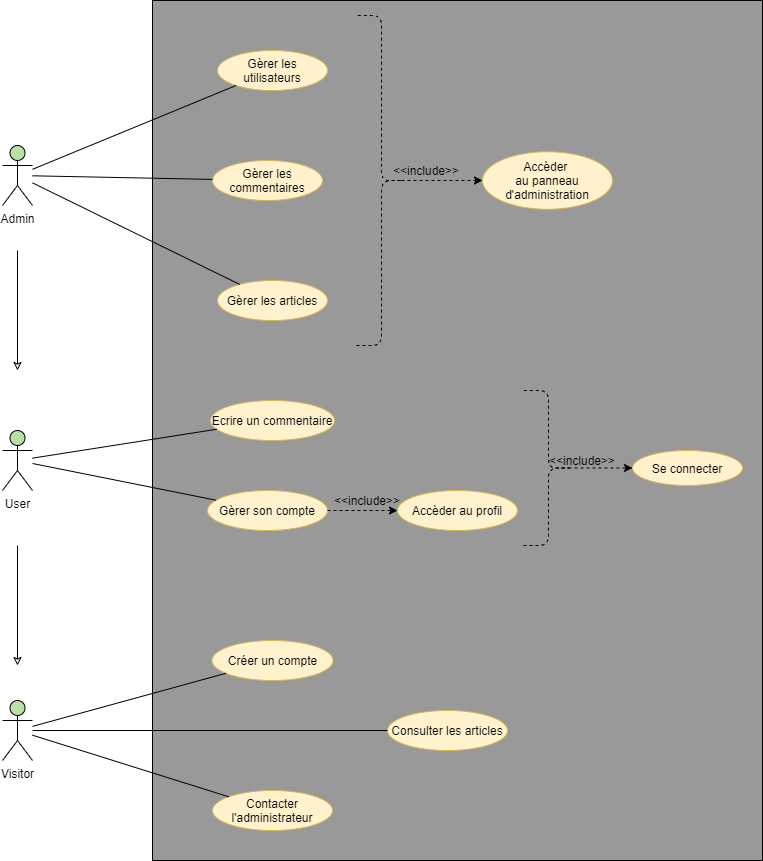

The diagram above was exported from draw.io. Its source (the exported page's mxGraphModel, read from the mxfile embedded in the PNG):
<mxGraphModel dx="1086" dy="806" grid="1" gridSize="10" guides="1" tooltips="1" connect="1" arrows="1" fold="1" page="1" pageScale="1" pageWidth="827" pageHeight="1169" math="0" shadow="0">
  <root>
    <mxCell id="0" />
    <mxCell id="1" parent="0" />
    <mxCell id="SnurV5FOQA9wHaOo7EKo-1" value="" style="rounded=0;whiteSpace=wrap;html=1;fillColor=#999999;" parent="1" vertex="1">
      <mxGeometry x="210" y="40" width="610" height="860" as="geometry" />
    </mxCell>
    <mxCell id="SnurV5FOQA9wHaOo7EKo-3" value="Gèrer les articles" style="ellipse;whiteSpace=wrap;html=1;fillColor=#fff2cc;strokeColor=#d6b656;" parent="1" vertex="1">
      <mxGeometry x="275" y="320" width="110" height="40" as="geometry" />
    </mxCell>
    <mxCell id="SnurV5FOQA9wHaOo7EKo-8" value="" style="endArrow=none;html=1;" parent="1" source="jI44pFs70pPbTSOZPMde-3" target="SnurV5FOQA9wHaOo7EKo-3" edge="1">
      <mxGeometry width="50" height="50" relative="1" as="geometry">
        <mxPoint x="90" y="180" as="sourcePoint" />
        <mxPoint x="160" y="150" as="targetPoint" />
      </mxGeometry>
    </mxCell>
    <mxCell id="jI44pFs70pPbTSOZPMde-3" value="Admin" style="shape=umlActor;verticalLabelPosition=bottom;labelBackgroundColor=#ffffff;verticalAlign=top;html=1;outlineConnect=0;fillColor=#B9E0A5;" parent="1" vertex="1">
      <mxGeometry x="60" y="185" width="30" height="60" as="geometry" />
    </mxCell>
    <mxCell id="Sl9vRcVVT6XS8tVJoFEk-1" value="User" style="shape=umlActor;verticalLabelPosition=bottom;labelBackgroundColor=#ffffff;verticalAlign=top;html=1;outlineConnect=0;fillColor=#B9E0A5;" parent="1" vertex="1">
      <mxGeometry x="60" y="470" width="30" height="60" as="geometry" />
    </mxCell>
    <mxCell id="Sl9vRcVVT6XS8tVJoFEk-2" value="Visitor" style="shape=umlActor;verticalLabelPosition=bottom;labelBackgroundColor=#ffffff;verticalAlign=top;html=1;outlineConnect=0;fillColor=#B9E0A5;" parent="1" vertex="1">
      <mxGeometry x="60" y="740" width="30" height="60" as="geometry" />
    </mxCell>
    <mxCell id="Sl9vRcVVT6XS8tVJoFEk-3" value="Consulter les articles" style="ellipse;whiteSpace=wrap;html=1;fillColor=#fff2cc;strokeColor=#d6b656;" parent="1" vertex="1">
      <mxGeometry x="445" y="750" width="120" height="40" as="geometry" />
    </mxCell>
    <mxCell id="Sl9vRcVVT6XS8tVJoFEk-4" value="Contacter l'administrateur" style="ellipse;whiteSpace=wrap;html=1;fillColor=#fff2cc;strokeColor=#d6b656;" parent="1" vertex="1">
      <mxGeometry x="270" y="830" width="120" height="40" as="geometry" />
    </mxCell>
    <mxCell id="Sl9vRcVVT6XS8tVJoFEk-5" value="Créer un compte" style="ellipse;whiteSpace=wrap;html=1;fillColor=#fff2cc;strokeColor=#d6b656;" parent="1" vertex="1">
      <mxGeometry x="269.5" y="680" width="121" height="40" as="geometry" />
    </mxCell>
    <mxCell id="Sl9vRcVVT6XS8tVJoFEk-6" value="" style="endArrow=none;html=1;" parent="1" source="Sl9vRcVVT6XS8tVJoFEk-2" target="Sl9vRcVVT6XS8tVJoFEk-3" edge="1">
      <mxGeometry width="50" height="50" relative="1" as="geometry">
        <mxPoint x="150" y="1000" as="sourcePoint" />
        <mxPoint x="200" y="950" as="targetPoint" />
      </mxGeometry>
    </mxCell>
    <mxCell id="Sl9vRcVVT6XS8tVJoFEk-7" value="" style="endArrow=none;html=1;" parent="1" source="Sl9vRcVVT6XS8tVJoFEk-2" target="Sl9vRcVVT6XS8tVJoFEk-4" edge="1">
      <mxGeometry width="50" height="50" relative="1" as="geometry">
        <mxPoint x="110" y="1041.3978494623657" as="sourcePoint" />
        <mxPoint x="343.8484077632795" y="907.2912356913093" as="targetPoint" />
      </mxGeometry>
    </mxCell>
    <mxCell id="Sl9vRcVVT6XS8tVJoFEk-8" value="" style="endArrow=none;html=1;" parent="1" source="Sl9vRcVVT6XS8tVJoFEk-2" target="Sl9vRcVVT6XS8tVJoFEk-5" edge="1">
      <mxGeometry width="50" height="50" relative="1" as="geometry">
        <mxPoint x="120" y="1051.3978494623657" as="sourcePoint" />
        <mxPoint x="353.8484077632795" y="917.2912356913093" as="targetPoint" />
      </mxGeometry>
    </mxCell>
    <mxCell id="Sl9vRcVVT6XS8tVJoFEk-11" value="Ecrire un commentaire" style="ellipse;whiteSpace=wrap;html=1;fillColor=#fff2cc;strokeColor=#d6b656;" parent="1" vertex="1">
      <mxGeometry x="268" y="440" width="124" height="40" as="geometry" />
    </mxCell>
    <mxCell id="Sl9vRcVVT6XS8tVJoFEk-12" value="Gèrer son compte" style="ellipse;whiteSpace=wrap;html=1;fillColor=#fff2cc;strokeColor=#d6b656;" parent="1" vertex="1">
      <mxGeometry x="265" y="530" width="120" height="40" as="geometry" />
    </mxCell>
    <mxCell id="Sl9vRcVVT6XS8tVJoFEk-13" value="" style="endArrow=none;html=1;" parent="1" source="Sl9vRcVVT6XS8tVJoFEk-1" target="Sl9vRcVVT6XS8tVJoFEk-12" edge="1">
      <mxGeometry width="50" height="50" relative="1" as="geometry">
        <mxPoint x="100" y="691.1504424778761" as="sourcePoint" />
        <mxPoint x="394.48517165247677" y="517.4128780811347" as="targetPoint" />
      </mxGeometry>
    </mxCell>
    <mxCell id="Sl9vRcVVT6XS8tVJoFEk-14" value="" style="endArrow=none;html=1;" parent="1" source="Sl9vRcVVT6XS8tVJoFEk-1" target="Sl9vRcVVT6XS8tVJoFEk-11" edge="1">
      <mxGeometry width="50" height="50" relative="1" as="geometry">
        <mxPoint x="110" y="701.1504424778761" as="sourcePoint" />
        <mxPoint x="404.48517165247677" y="527.4128780811347" as="targetPoint" />
      </mxGeometry>
    </mxCell>
    <mxCell id="Sl9vRcVVT6XS8tVJoFEk-15" value="Gèrer les commentaires" style="ellipse;whiteSpace=wrap;html=1;fillColor=#fff2cc;strokeColor=#d6b656;" parent="1" vertex="1">
      <mxGeometry x="270" y="200" width="110" height="40" as="geometry" />
    </mxCell>
    <mxCell id="Sl9vRcVVT6XS8tVJoFEk-16" value="Gèrer les utilisateurs" style="ellipse;whiteSpace=wrap;html=1;fillColor=#fff2cc;strokeColor=#d6b656;" parent="1" vertex="1">
      <mxGeometry x="275" y="90" width="110" height="40" as="geometry" />
    </mxCell>
    <mxCell id="Sl9vRcVVT6XS8tVJoFEk-17" value="" style="endArrow=none;html=1;" parent="1" source="jI44pFs70pPbTSOZPMde-3" target="Sl9vRcVVT6XS8tVJoFEk-16" edge="1">
      <mxGeometry width="50" height="50" relative="1" as="geometry">
        <mxPoint x="100" y="229.30485180574897" as="sourcePoint" />
        <mxPoint x="477.3473231324724" y="337.599805497837" as="targetPoint" />
      </mxGeometry>
    </mxCell>
    <mxCell id="Sl9vRcVVT6XS8tVJoFEk-18" value="" style="endArrow=none;html=1;" parent="1" source="jI44pFs70pPbTSOZPMde-3" target="Sl9vRcVVT6XS8tVJoFEk-15" edge="1">
      <mxGeometry width="50" height="50" relative="1" as="geometry">
        <mxPoint x="110" y="239.30485180574897" as="sourcePoint" />
        <mxPoint x="487.3473231324724" y="347.599805497837" as="targetPoint" />
      </mxGeometry>
    </mxCell>
    <mxCell id="Sl9vRcVVT6XS8tVJoFEk-22" value="" style="endArrow=classic;html=1;endFill=0;" parent="1" edge="1">
      <mxGeometry width="50" height="50" relative="1" as="geometry">
        <mxPoint x="75" y="585" as="sourcePoint" />
        <mxPoint x="75" y="705" as="targetPoint" />
      </mxGeometry>
    </mxCell>
    <mxCell id="Sl9vRcVVT6XS8tVJoFEk-24" value="" style="endArrow=classic;html=1;endFill=0;" parent="1" edge="1">
      <mxGeometry width="50" height="50" relative="1" as="geometry">
        <mxPoint x="75" y="290" as="sourcePoint" />
        <mxPoint x="75" y="410" as="targetPoint" />
      </mxGeometry>
    </mxCell>
    <mxCell id="Sl9vRcVVT6XS8tVJoFEk-27" value="" style="shape=curlyBracket;whiteSpace=wrap;html=1;rounded=1;rotation=-180;dashed=1;" parent="1" vertex="1">
      <mxGeometry x="414" y="55" width="50" height="330" as="geometry" />
    </mxCell>
    <mxCell id="Sl9vRcVVT6XS8tVJoFEk-28" value="" style="endArrow=classic;html=1;exitX=0.1;exitY=0.5;exitDx=0;exitDy=0;exitPerimeter=0;dashed=1;" parent="1" source="Sl9vRcVVT6XS8tVJoFEk-27" target="Sl9vRcVVT6XS8tVJoFEk-33" edge="1">
      <mxGeometry width="50" height="50" relative="1" as="geometry">
        <mxPoint x="620" y="260" as="sourcePoint" />
        <mxPoint x="650" y="233" as="targetPoint" />
      </mxGeometry>
    </mxCell>
    <mxCell id="Sl9vRcVVT6XS8tVJoFEk-29" value="&amp;lt;&amp;lt;include&amp;gt;&amp;gt;" style="text;html=1;strokeColor=none;fillColor=none;align=center;verticalAlign=middle;whiteSpace=wrap;rounded=0;" parent="1" vertex="1">
      <mxGeometry x="464" y="200" width="40" height="20" as="geometry" />
    </mxCell>
    <mxCell id="Sl9vRcVVT6XS8tVJoFEk-30" value="" style="shape=curlyBracket;whiteSpace=wrap;html=1;rounded=1;rotation=-180;dashed=1;" parent="1" vertex="1">
      <mxGeometry x="581" y="430" width="50" height="155" as="geometry" />
    </mxCell>
    <mxCell id="Sl9vRcVVT6XS8tVJoFEk-31" value="" style="endArrow=classic;html=1;exitX=0.1;exitY=0.5;exitDx=0;exitDy=0;exitPerimeter=0;dashed=1;" parent="1" source="Sl9vRcVVT6XS8tVJoFEk-30" target="Sl9vRcVVT6XS8tVJoFEk-34" edge="1">
      <mxGeometry width="50" height="50" relative="1" as="geometry">
        <mxPoint x="690" y="500" as="sourcePoint" />
        <mxPoint x="720" y="473" as="targetPoint" />
      </mxGeometry>
    </mxCell>
    <mxCell id="Sl9vRcVVT6XS8tVJoFEk-32" value="&amp;lt;&amp;lt;include&amp;gt;&amp;gt;" style="text;html=1;strokeColor=none;fillColor=none;align=center;verticalAlign=middle;whiteSpace=wrap;rounded=0;" parent="1" vertex="1">
      <mxGeometry x="620" y="490" width="40" height="20" as="geometry" />
    </mxCell>
    <mxCell id="Sl9vRcVVT6XS8tVJoFEk-33" value="Accèder&amp;nbsp;&lt;br&gt;au panneau d'administration" style="ellipse;whiteSpace=wrap;html=1;fillColor=#fff2cc;strokeColor=#d6b656;" parent="1" vertex="1">
      <mxGeometry x="540" y="191.25" width="130" height="57.5" as="geometry" />
    </mxCell>
    <mxCell id="Sl9vRcVVT6XS8tVJoFEk-34" value="Se connecter" style="ellipse;whiteSpace=wrap;html=1;fillColor=#fff2cc;strokeColor=#d6b656;" parent="1" vertex="1">
      <mxGeometry x="690" y="490" width="110" height="35" as="geometry" />
    </mxCell>
    <mxCell id="Sl9vRcVVT6XS8tVJoFEk-35" value="Accèder au profil" style="ellipse;whiteSpace=wrap;html=1;fillColor=#fff2cc;strokeColor=#d6b656;" parent="1" vertex="1">
      <mxGeometry x="455" y="530" width="120" height="40" as="geometry" />
    </mxCell>
    <mxCell id="Sl9vRcVVT6XS8tVJoFEk-36" value="" style="endArrow=classic;html=1;dashed=1;" parent="1" source="Sl9vRcVVT6XS8tVJoFEk-12" target="Sl9vRcVVT6XS8tVJoFEk-35" edge="1">
      <mxGeometry width="50" height="50" relative="1" as="geometry">
        <mxPoint x="390" y="570" as="sourcePoint" />
        <mxPoint x="440" y="520" as="targetPoint" />
      </mxGeometry>
    </mxCell>
    <mxCell id="Sl9vRcVVT6XS8tVJoFEk-37" value="&amp;lt;&amp;lt;include&amp;gt;&amp;gt;" style="text;html=1;strokeColor=none;fillColor=none;align=center;verticalAlign=middle;whiteSpace=wrap;rounded=0;" parent="1" vertex="1">
      <mxGeometry x="405" y="530" width="40" height="20" as="geometry" />
    </mxCell>
  </root>
</mxGraphModel>